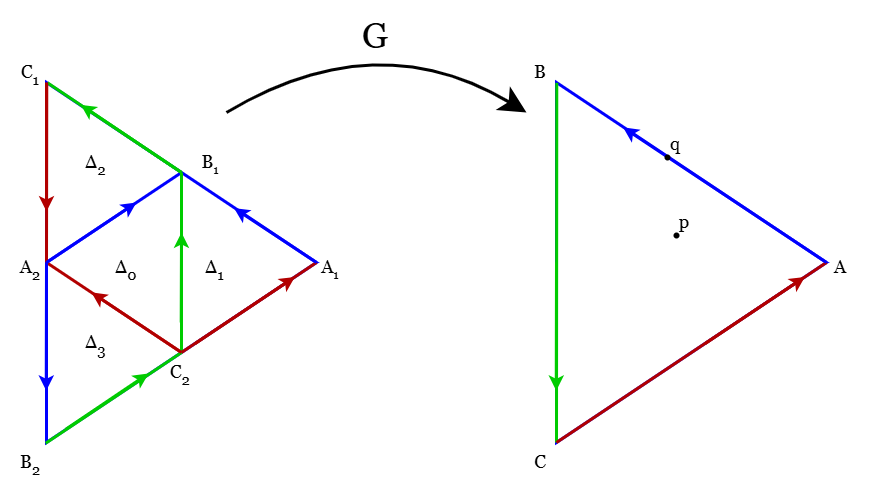

The diagram above was exported from draw.io. Its source (the exported page's mxGraphModel, read from the mxfile embedded in the PNG):
<mxGraphModel dx="656" dy="356" grid="1" gridSize="10" guides="1" tooltips="1" connect="1" arrows="1" fold="1" page="1" pageScale="1" pageWidth="850" pageHeight="1100" math="0" shadow="0">
  <root>
    <mxCell id="0" />
    <mxCell id="1" parent="0" />
    <mxCell id="2" value="" style="triangle;whiteSpace=wrap;html=1;strokeColor=#0000FF;fillColor=none;fontFamily=Georgia;" vertex="1" parent="1">
      <mxGeometry x="240" y="200" width="90" height="120" as="geometry" />
    </mxCell>
    <mxCell id="3" value="" style="endArrow=none;html=1;rounded=0;entryX=0.5;entryY=0;entryDx=0;entryDy=0;exitX=0;exitY=0.5;exitDx=0;exitDy=0;strokeColor=#0000FF;fontFamily=Georgia;" edge="1" parent="1">
      <mxGeometry width="50" height="50" relative="1" as="geometry">
        <mxPoint x="239.99999999999994" y="260" as="sourcePoint" />
        <mxPoint x="284.99999999999994" y="230" as="targetPoint" />
      </mxGeometry>
    </mxCell>
    <mxCell id="4" value="" style="endArrow=none;html=1;rounded=0;exitX=0;exitY=0.5;exitDx=0;exitDy=0;entryX=0.5;entryY=1;entryDx=0;entryDy=0;fillColor=#e51400;strokeColor=#B20000;fontFamily=Georgia;" edge="1" parent="1">
      <mxGeometry width="50" height="50" relative="1" as="geometry">
        <mxPoint x="239.99999999999994" y="260" as="sourcePoint" />
        <mxPoint x="284.99999999999994" y="290" as="targetPoint" />
      </mxGeometry>
    </mxCell>
    <mxCell id="5" value="" style="endArrow=none;html=1;rounded=0;entryX=0.5;entryY=0;entryDx=0;entryDy=0;strokeColor=#00CC00;fontFamily=Georgia;" edge="1" parent="1">
      <mxGeometry width="50" height="50" relative="1" as="geometry">
        <mxPoint x="285" y="290" as="sourcePoint" />
        <mxPoint x="284.99999999999994" y="230" as="targetPoint" />
      </mxGeometry>
    </mxCell>
    <mxCell id="6" value="" style="endArrow=none;html=1;rounded=0;entryX=0.5;entryY=1;entryDx=0;entryDy=0;exitX=-0.003;exitY=1.002;exitDx=0;exitDy=0;exitPerimeter=0;fillColor=#d5e8d4;strokeColor=#00CC00;fontFamily=Georgia;" edge="1" parent="1">
      <mxGeometry width="50" height="50" relative="1" as="geometry">
        <mxPoint x="239.72999999999996" y="320.24" as="sourcePoint" />
        <mxPoint x="284.99999999999994" y="290" as="targetPoint" />
      </mxGeometry>
    </mxCell>
    <mxCell id="7" value="" style="endArrow=none;html=1;rounded=0;entryX=0.004;entryY=0.001;entryDx=0;entryDy=0;entryPerimeter=0;strokeColor=#00CC00;fontFamily=Georgia;" edge="1" parent="1">
      <mxGeometry width="50" height="50" relative="1" as="geometry">
        <mxPoint x="285" y="230" as="sourcePoint" />
        <mxPoint x="240.35999999999996" y="200.12" as="targetPoint" />
      </mxGeometry>
    </mxCell>
    <mxCell id="8" value="" style="endArrow=none;html=1;rounded=0;entryX=0.001;entryY=0.001;entryDx=0;entryDy=0;entryPerimeter=0;fillColor=#e51400;strokeColor=#B20000;fontFamily=Georgia;" edge="1" parent="1">
      <mxGeometry width="50" height="50" relative="1" as="geometry">
        <mxPoint x="240" y="260" as="sourcePoint" />
        <mxPoint x="240.08999999999997" y="200.12" as="targetPoint" />
      </mxGeometry>
    </mxCell>
    <mxCell id="9" value="" style="endArrow=none;html=1;rounded=0;exitX=1;exitY=0.5;exitDx=0;exitDy=0;entryX=0.5;entryY=1;entryDx=0;entryDy=0;fillColor=#e51400;strokeColor=#B20000;fontFamily=Georgia;" edge="1" parent="1">
      <mxGeometry width="50" height="50" relative="1" as="geometry">
        <mxPoint x="329.99999999999994" y="260" as="sourcePoint" />
        <mxPoint x="284.99999999999994" y="290" as="targetPoint" />
      </mxGeometry>
    </mxCell>
    <mxCell id="10" value="" style="endArrow=classic;html=1;rounded=0;endSize=2;exitX=0;exitY=0.5;exitDx=0;exitDy=0;entryX=-0.001;entryY=0.856;entryDx=0;entryDy=0;entryPerimeter=0;strokeColor=#0000FF;fontFamily=Georgia;" edge="1" source="2" target="2" parent="1">
      <mxGeometry width="50" height="50" relative="1" as="geometry">
        <mxPoint x="250" y="270" as="sourcePoint" />
        <mxPoint x="300" y="220" as="targetPoint" />
      </mxGeometry>
    </mxCell>
    <mxCell id="11" value="" style="endArrow=classic;html=1;rounded=0;endSize=2;exitX=0;exitY=0.5;exitDx=0;exitDy=0;entryX=-0.001;entryY=0.856;entryDx=0;entryDy=0;entryPerimeter=0;strokeColor=#B20000;fillColor=#e51400;fontFamily=Georgia;" edge="1" parent="1">
      <mxGeometry width="50" height="50" relative="1" as="geometry">
        <mxPoint x="240" y="200" as="sourcePoint" />
        <mxPoint x="240" y="243" as="targetPoint" />
      </mxGeometry>
    </mxCell>
    <mxCell id="12" value="" style="endArrow=classic;html=1;rounded=0;endSize=2;exitX=1;exitY=0.5;exitDx=0;exitDy=0;entryX=0.695;entryY=0.349;entryDx=0;entryDy=0;entryPerimeter=0;strokeColor=#0000FF;fontFamily=Georgia;" edge="1" source="2" target="2" parent="1">
      <mxGeometry width="50" height="50" relative="1" as="geometry">
        <mxPoint x="250" y="270" as="sourcePoint" />
        <mxPoint x="250" y="313" as="targetPoint" />
      </mxGeometry>
    </mxCell>
    <mxCell id="13" value="" style="endArrow=classic;html=1;rounded=0;endSize=2;strokeColor=#0000FF;fontFamily=Georgia;" edge="1" parent="1">
      <mxGeometry width="50" height="50" relative="1" as="geometry">
        <mxPoint x="240" y="260" as="sourcePoint" />
        <mxPoint x="270" y="240" as="targetPoint" />
      </mxGeometry>
    </mxCell>
    <mxCell id="14" value="" style="endArrow=classic;html=1;rounded=0;endSize=2;exitX=0.5;exitY=0;exitDx=0;exitDy=0;entryX=0.127;entryY=0.062;entryDx=0;entryDy=0;entryPerimeter=0;strokeColor=#00CC00;fontFamily=Georgia;" edge="1" source="2" target="2" parent="1">
      <mxGeometry width="50" height="50" relative="1" as="geometry">
        <mxPoint x="287" y="218" as="sourcePoint" />
        <mxPoint x="260" y="200" as="targetPoint" />
      </mxGeometry>
    </mxCell>
    <mxCell id="15" value="" style="endArrow=classic;html=1;rounded=0;endSize=2;strokeColor=#B20000;fillColor=#e51400;fontFamily=Georgia;" edge="1" parent="1">
      <mxGeometry width="50" height="50" relative="1" as="geometry">
        <mxPoint x="285" y="290" as="sourcePoint" />
        <mxPoint x="255" y="270" as="targetPoint" />
      </mxGeometry>
    </mxCell>
    <mxCell id="16" value="" style="endArrow=classic;html=1;rounded=0;endSize=2;exitX=0.072;exitY=0.963;exitDx=0;exitDy=0;strokeColor=#00CC00;exitPerimeter=0;fontFamily=Georgia;" edge="1" source="2" parent="1">
      <mxGeometry width="50" height="50" relative="1" as="geometry">
        <mxPoint x="274" y="303" as="sourcePoint" />
        <mxPoint x="274" y="297" as="targetPoint" />
      </mxGeometry>
    </mxCell>
    <mxCell id="17" value="" style="endArrow=classic;html=1;rounded=0;endSize=2;exitX=0.551;exitY=0.725;exitDx=0;exitDy=0;strokeColor=#B20000;exitPerimeter=0;entryX=0.92;entryY=0.54;entryDx=0;entryDy=0;entryPerimeter=0;fillColor=#e51400;fontFamily=Georgia;" edge="1" source="2" target="2" parent="1">
      <mxGeometry width="50" height="50" relative="1" as="geometry">
        <mxPoint x="290" y="289" as="sourcePoint" />
        <mxPoint x="320" y="270" as="targetPoint" />
      </mxGeometry>
    </mxCell>
    <mxCell id="18" value="" style="endArrow=classic;html=1;rounded=0;endSize=2;strokeColor=#00CC00;fontFamily=Georgia;" edge="1" parent="1">
      <mxGeometry width="50" height="50" relative="1" as="geometry">
        <mxPoint x="284.9" y="280" as="sourcePoint" />
        <mxPoint x="285" y="250" as="targetPoint" />
      </mxGeometry>
    </mxCell>
    <mxCell id="19" value="&lt;font style=&quot;font-size: 6px;&quot;&gt;A&lt;sub style=&quot;&quot;&gt;2&lt;/sub&gt;&lt;/font&gt;" style="text;html=1;align=center;verticalAlign=middle;whiteSpace=wrap;rounded=0;fontFamily=Georgia;" vertex="1" parent="1">
      <mxGeometry x="230" y="255" width="10" height="10" as="geometry" />
    </mxCell>
    <mxCell id="20" value="&lt;font style=&quot;&quot;&gt;&lt;span style=&quot;font-size: 6px;&quot;&gt;C&lt;sub&gt;1&lt;/sub&gt;&lt;/span&gt;&lt;/font&gt;" style="text;html=1;align=center;verticalAlign=middle;whiteSpace=wrap;rounded=0;fontFamily=Georgia;" vertex="1" parent="1">
      <mxGeometry x="230" y="190" width="10" height="10" as="geometry" />
    </mxCell>
    <mxCell id="21" value="&lt;font style=&quot;font-size: 6px;&quot;&gt;B&lt;sub style=&quot;&quot;&gt;2&lt;/sub&gt;&lt;/font&gt;" style="text;html=1;align=center;verticalAlign=middle;whiteSpace=wrap;rounded=0;fontFamily=Georgia;" vertex="1" parent="1">
      <mxGeometry x="230" y="320" width="10" height="10" as="geometry" />
    </mxCell>
    <mxCell id="22" value="&lt;font style=&quot;font-size: 6px;&quot;&gt;C&lt;sub style=&quot;&quot;&gt;2&lt;/sub&gt;&lt;/font&gt;" style="text;html=1;align=center;verticalAlign=middle;whiteSpace=wrap;rounded=0;fontFamily=Georgia;" vertex="1" parent="1">
      <mxGeometry x="280" y="290" width="10" height="10" as="geometry" />
    </mxCell>
    <mxCell id="23" value="&lt;font style=&quot;font-size: 6px;&quot;&gt;A&lt;/font&gt;&lt;font style=&quot;font-size: 5px;&quot;&gt;&lt;sub&gt;1&lt;/sub&gt;&lt;/font&gt;" style="text;html=1;align=center;verticalAlign=middle;whiteSpace=wrap;rounded=0;fontFamily=Georgia;" vertex="1" parent="1">
      <mxGeometry x="330" y="255" width="10" height="10" as="geometry" />
    </mxCell>
    <mxCell id="24" value="&lt;font style=&quot;font-size: 6px;&quot;&gt;B&lt;/font&gt;&lt;font style=&quot;font-size: 5px;&quot;&gt;&lt;sub&gt;1&lt;/sub&gt;&lt;/font&gt;" style="text;html=1;align=center;verticalAlign=middle;whiteSpace=wrap;rounded=0;fontFamily=Georgia;" vertex="1" parent="1">
      <mxGeometry x="290" y="220" width="10" height="10" as="geometry" />
    </mxCell>
    <mxCell id="25" value="&lt;span style=&quot;font-size: 6px;&quot;&gt;Δ&lt;sub&gt;0&lt;/sub&gt;&lt;/span&gt;&lt;span style=&quot;font-size: 6px; white-space: pre;&quot;&gt;&#09;&lt;/span&gt;" style="text;html=1;align=center;verticalAlign=middle;whiteSpace=wrap;rounded=0;fontFamily=Georgia;" vertex="1" parent="1">
      <mxGeometry x="270" y="255" width="10" height="10" as="geometry" />
    </mxCell>
    <mxCell id="26" value="&lt;span style=&quot;font-size: 6px;&quot;&gt;Δ&lt;sub&gt;2&lt;/sub&gt;&lt;/span&gt;&lt;span style=&quot;font-size: 6px; white-space: pre;&quot;&gt;&#09;&lt;/span&gt;" style="text;html=1;align=center;verticalAlign=middle;whiteSpace=wrap;rounded=0;fontFamily=Georgia;" vertex="1" parent="1">
      <mxGeometry x="260" y="220" width="10" height="10" as="geometry" />
    </mxCell>
    <mxCell id="27" value="&lt;span style=&quot;font-size: 6px;&quot;&gt;Δ&lt;sub&gt;1&lt;/sub&gt;&lt;/span&gt;&lt;span style=&quot;font-size: 6px; white-space: pre;&quot;&gt;&#09;&lt;/span&gt;" style="text;html=1;align=center;verticalAlign=middle;whiteSpace=wrap;rounded=0;fontFamily=Georgia;" vertex="1" parent="1">
      <mxGeometry x="300" y="255" width="10" height="10" as="geometry" />
    </mxCell>
    <mxCell id="28" value="&lt;span style=&quot;font-size: 6px;&quot;&gt;Δ&lt;sub&gt;3&lt;/sub&gt;&lt;/span&gt;&lt;span style=&quot;font-size: 6px; white-space: pre;&quot;&gt;&#09;&lt;/span&gt;" style="text;html=1;align=center;verticalAlign=middle;whiteSpace=wrap;rounded=0;fontFamily=Georgia;" vertex="1" parent="1">
      <mxGeometry x="260" y="280" width="10" height="10" as="geometry" />
    </mxCell>
    <mxCell id="29" value="" style="triangle;whiteSpace=wrap;html=1;strokeColor=#0000FF;fillColor=none;fontFamily=Georgia;" vertex="1" parent="1">
      <mxGeometry x="410" y="200" width="90" height="120" as="geometry" />
    </mxCell>
    <mxCell id="30" value="" style="endArrow=none;html=1;rounded=0;entryX=0.001;entryY=0.001;entryDx=0;entryDy=0;entryPerimeter=0;fillColor=#e51400;strokeColor=#00CC00;exitX=1;exitY=0;exitDx=0;exitDy=0;fontFamily=Georgia;" edge="1" source="36" parent="1">
      <mxGeometry width="50" height="50" relative="1" as="geometry">
        <mxPoint x="410" y="320" as="sourcePoint" />
        <mxPoint x="410.09" y="200.12" as="targetPoint" />
      </mxGeometry>
    </mxCell>
    <mxCell id="31" value="" style="endArrow=none;html=1;rounded=0;exitX=1;exitY=0.5;exitDx=0;exitDy=0;entryX=1;entryY=0;entryDx=0;entryDy=0;fillColor=#e51400;strokeColor=#B20000;fontFamily=Georgia;" edge="1" target="36" parent="1">
      <mxGeometry width="50" height="50" relative="1" as="geometry">
        <mxPoint x="499.99999999999994" y="260" as="sourcePoint" />
        <mxPoint x="454.99999999999994" y="290" as="targetPoint" />
      </mxGeometry>
    </mxCell>
    <mxCell id="32" value="" style="endArrow=classic;html=1;rounded=0;endSize=2;exitX=0;exitY=0.5;exitDx=0;exitDy=0;entryX=-0.001;entryY=0.856;entryDx=0;entryDy=0;entryPerimeter=0;strokeColor=#00CC00;fontFamily=Georgia;" edge="1" source="29" target="29" parent="1">
      <mxGeometry width="50" height="50" relative="1" as="geometry">
        <mxPoint x="420" y="270" as="sourcePoint" />
        <mxPoint x="470" y="220" as="targetPoint" />
      </mxGeometry>
    </mxCell>
    <mxCell id="33" value="" style="endArrow=classic;html=1;rounded=0;endSize=2;exitX=1;exitY=0.5;exitDx=0;exitDy=0;entryX=0.247;entryY=0.125;entryDx=0;entryDy=0;entryPerimeter=0;strokeColor=#0000FF;fontFamily=Georgia;" edge="1" source="29" target="29" parent="1">
      <mxGeometry width="50" height="50" relative="1" as="geometry">
        <mxPoint x="420" y="270" as="sourcePoint" />
        <mxPoint x="420" y="313" as="targetPoint" />
      </mxGeometry>
    </mxCell>
    <mxCell id="34" value="" style="endArrow=classic;html=1;rounded=0;endSize=2;exitX=0.551;exitY=0.725;exitDx=0;exitDy=0;strokeColor=#B20000;exitPerimeter=0;entryX=0.92;entryY=0.54;entryDx=0;entryDy=0;entryPerimeter=0;fillColor=#e51400;fontFamily=Georgia;" edge="1" source="29" target="29" parent="1">
      <mxGeometry width="50" height="50" relative="1" as="geometry">
        <mxPoint x="460" y="289" as="sourcePoint" />
        <mxPoint x="490" y="270" as="targetPoint" />
      </mxGeometry>
    </mxCell>
    <mxCell id="35" value="&lt;span style=&quot;font-size: 6px;&quot;&gt;B&lt;/span&gt;" style="text;html=1;align=center;verticalAlign=middle;whiteSpace=wrap;rounded=0;fontFamily=Georgia;" vertex="1" parent="1">
      <mxGeometry x="400" y="190" width="10" height="10" as="geometry" />
    </mxCell>
    <mxCell id="36" value="&lt;span style=&quot;font-size: 6px;&quot;&gt;C&lt;/span&gt;" style="text;html=1;align=center;verticalAlign=middle;whiteSpace=wrap;rounded=0;fontFamily=Georgia;" vertex="1" parent="1">
      <mxGeometry x="400" y="320" width="10" height="10" as="geometry" />
    </mxCell>
    <mxCell id="37" value="&lt;span style=&quot;font-size: 6px;&quot;&gt;A&lt;/span&gt;" style="text;html=1;align=center;verticalAlign=middle;whiteSpace=wrap;rounded=0;fontFamily=Georgia;" vertex="1" parent="1">
      <mxGeometry x="500" y="255" width="10" height="10" as="geometry" />
    </mxCell>
    <mxCell id="38" value="&lt;font style=&quot;font-size: 6px;&quot;&gt;q&lt;/font&gt;" style="text;html=1;align=center;verticalAlign=middle;whiteSpace=wrap;rounded=0;fontFamily=Georgia;" vertex="1" parent="1">
      <mxGeometry x="445" y="214" width="10" height="10" as="geometry" />
    </mxCell>
    <mxCell id="39" value="" style="shape=ellipse;fillColor=#0065FF;strokeColor=none;html=1;sketch=0;fontFamily=Georgia;" vertex="1" parent="1">
      <mxGeometry x="450" y="260" as="geometry" />
    </mxCell>
    <mxCell id="40" value="" style="shape=ellipse;fillColor=#000000;strokeColor=none;html=1;sketch=0;fontFamily=Georgia;" vertex="1" parent="1">
      <mxGeometry x="446" y="224" width="2" height="2" as="geometry" />
    </mxCell>
    <mxCell id="41" value="&lt;font style=&quot;font-size: 6px;&quot;&gt;p&lt;/font&gt;" style="text;html=1;align=center;verticalAlign=middle;whiteSpace=wrap;rounded=0;fontFamily=Georgia;" vertex="1" parent="1">
      <mxGeometry x="448" y="240" width="10" height="10" as="geometry" />
    </mxCell>
    <mxCell id="42" value="" style="shape=ellipse;fillColor=#000000;strokeColor=none;html=1;sketch=0;fontFamily=Georgia;" vertex="1" parent="1">
      <mxGeometry x="449" y="250" width="2" height="2" as="geometry" />
    </mxCell>
    <mxCell id="43" value="" style="curved=1;endArrow=classic;html=1;rounded=0;fontFamily=Georgia;" edge="1" parent="1">
      <mxGeometry width="50" height="50" relative="1" as="geometry">
        <mxPoint x="300" y="210" as="sourcePoint" />
        <mxPoint x="400" y="210" as="targetPoint" />
        <Array as="points">
          <mxPoint x="350" y="180" />
        </Array>
      </mxGeometry>
    </mxCell>
    <mxCell id="44" value="&lt;font&gt;G&lt;/font&gt;" style="text;html=1;align=center;verticalAlign=middle;whiteSpace=wrap;rounded=0;fontFamily=Georgia;" vertex="1" parent="1">
      <mxGeometry x="320" y="180" width="60" height="10" as="geometry" />
    </mxCell>
  </root>
</mxGraphModel>